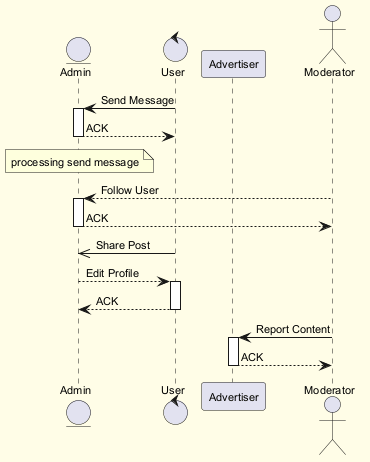

The diagram above was rendered by PlantUML. Its source (embedded in the PNG):
@startuml
skinparam backgroundColor #FFFDE7
skinparam classBackgroundColor #FFF9C4
skinparam classBorderColor #F57F17
skinparam defaultFontSize 11
entity "Admin" as A
control "User" as U
participant "Advertiser" as A2
actor "Moderator" as M
U -> A : Send Message
activate A
A --> U : ACK
deactivate A
note over A : processing send message
M --> A : Follow User
activate A
A --> M : ACK
deactivate A
U ->> A : Share Post
A --> U : Edit Profile
activate U
U --> A : ACK
deactivate U
M -> A2 : Report Content
activate A2
A2 --> M : ACK
deactivate A2
@enduml